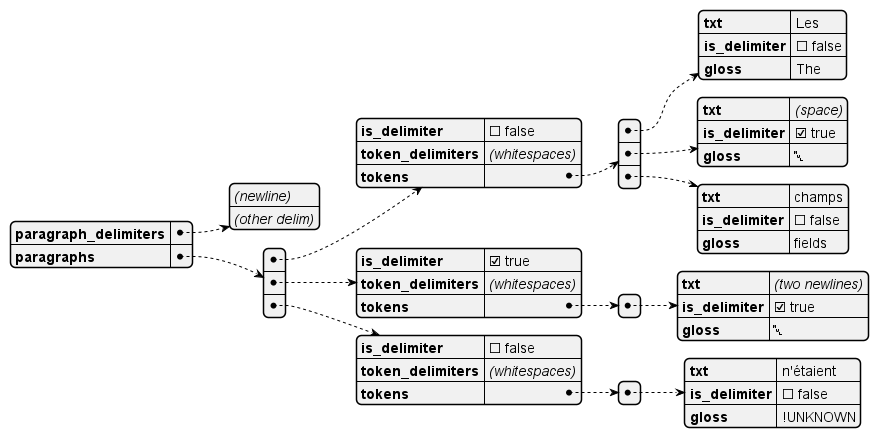

The diagram above was rendered by PlantUML. Its source (embedded in the PNG):
@startjson

#highlight "txt"
#highlight "gloss"

{
	"paragraph_delimiters": [
		"//(newline)//",
		"//(other delim)//"
	],
	"paragraphs": [
		{
			"is_delimiter": false,
			"token_delimiters": "//(whitespaces)//",
			"tokens": [
				{
					"txt": "Les",
					"is_delimiter": false,
					"gloss": "The"
				},
				{
					"txt": "//(space)//",
					"is_delimiter": true,
					"gloss": null
				},
				{
					"txt": "champs",
					"is_delimiter": false,
					"gloss": "fields"
				}
			]
		},
		{
			"is_delimiter": true,
			"token_delimiters": "//(whitespaces)//",
			"tokens": [
				{
					"txt": "//(two newlines)//",
					"is_delimiter": true,
					"gloss": null
				}
			]
		},
		{
			"is_delimiter": false,
			"token_delimiters": "//(whitespaces)//",
			"tokens": [
				{
					"txt": "n'\u00e9taient",
					"is_delimiter": false,
					"gloss": "!UNKNOWN"
				}
			]
		}
	]
}
@endjson